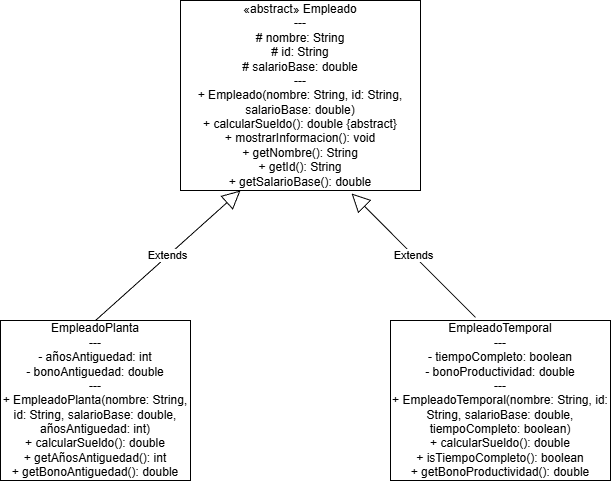

The diagram above was exported from draw.io. Its source (the exported page's mxGraphModel, read from the mxfile embedded in the PNG):
<mxGraphModel dx="827" dy="517" grid="1" gridSize="10" guides="1" tooltips="1" connect="1" arrows="1" fold="1" page="1" pageScale="1" pageWidth="827" pageHeight="1169" math="0" shadow="0">
  <root>
    <mxCell id="0" />
    <mxCell id="1" parent="0" />
    <mxCell id="O5MPbe6Dx881kDybvZm_-1" value="&lt;div&gt;«abstract» Empleado&lt;/div&gt;&lt;div&gt;---&lt;/div&gt;&lt;div&gt;# nombre: String&lt;/div&gt;&lt;div&gt;# id: String&lt;/div&gt;&lt;div&gt;# salarioBase: double&lt;/div&gt;&lt;div&gt;---&lt;/div&gt;&lt;div&gt;+ Empleado(nombre: String, id: String, salarioBase: double)&lt;/div&gt;&lt;div&gt;+ calcularSueldo(): double {abstract}&lt;/div&gt;&lt;div&gt;+ mostrarInformacion(): void&lt;/div&gt;&lt;div&gt;+ getNombre(): String&lt;/div&gt;&lt;div&gt;+ getId(): String&lt;/div&gt;&lt;div&gt;+ getSalarioBase(): double&lt;/div&gt;" style="rounded=0;whiteSpace=wrap;html=1;" vertex="1" parent="1">
      <mxGeometry x="310" y="40" width="240" height="190" as="geometry" />
    </mxCell>
    <mxCell id="O5MPbe6Dx881kDybvZm_-2" value="&lt;div&gt;EmpleadoPlanta&lt;/div&gt;&lt;div&gt;---&lt;/div&gt;&lt;div&gt;- añosAntiguedad: int&lt;/div&gt;&lt;div&gt;- bonoAntiguedad: double&lt;/div&gt;&lt;div&gt;---&lt;/div&gt;&lt;div&gt;+ EmpleadoPlanta(nombre: String, id: String, salarioBase: double, añosAntiguedad: int)&lt;/div&gt;&lt;div&gt;+ calcularSueldo(): double&lt;/div&gt;&lt;div&gt;+ getAñosAntiguedad(): int&lt;/div&gt;&lt;div&gt;+ getBonoAntiguedad(): double&lt;/div&gt;" style="rounded=0;whiteSpace=wrap;html=1;" vertex="1" parent="1">
      <mxGeometry x="130" y="360" width="190" height="160" as="geometry" />
    </mxCell>
    <mxCell id="O5MPbe6Dx881kDybvZm_-3" value="&lt;div&gt;EmpleadoTemporal&lt;/div&gt;&lt;div&gt;---&lt;/div&gt;&lt;div&gt;- tiempoCompleto: boolean&lt;/div&gt;&lt;div&gt;- bonoProductividad: double&lt;/div&gt;&lt;div&gt;---&lt;/div&gt;&lt;div&gt;+ EmpleadoTemporal(nombre: String, id: String, salarioBase: double, tiempoCompleto: boolean)&lt;/div&gt;&lt;div&gt;+ calcularSueldo(): double&lt;/div&gt;&lt;div&gt;+ isTiempoCompleto(): boolean&lt;/div&gt;&lt;div&gt;+ getBonoProductividad(): double&lt;/div&gt;" style="rounded=0;whiteSpace=wrap;html=1;" vertex="1" parent="1">
      <mxGeometry x="520" y="360" width="220" height="160" as="geometry" />
    </mxCell>
    <mxCell id="O5MPbe6Dx881kDybvZm_-4" value="Extends" style="endArrow=block;endSize=16;endFill=0;html=1;rounded=0;exitX=0.5;exitY=0;exitDx=0;exitDy=0;entryX=0.25;entryY=1;entryDx=0;entryDy=0;" edge="1" parent="1" source="O5MPbe6Dx881kDybvZm_-2" target="O5MPbe6Dx881kDybvZm_-1">
      <mxGeometry width="160" relative="1" as="geometry">
        <mxPoint x="220" y="340" as="sourcePoint" />
        <mxPoint x="380" y="340" as="targetPoint" />
      </mxGeometry>
    </mxCell>
    <mxCell id="O5MPbe6Dx881kDybvZm_-5" value="Extends" style="endArrow=block;endSize=16;endFill=0;html=1;rounded=0;entryX=0.713;entryY=1.016;entryDx=0;entryDy=0;entryPerimeter=0;exitX=0.386;exitY=-0.019;exitDx=0;exitDy=0;exitPerimeter=0;" edge="1" parent="1" source="O5MPbe6Dx881kDybvZm_-3" target="O5MPbe6Dx881kDybvZm_-1">
      <mxGeometry width="160" relative="1" as="geometry">
        <mxPoint x="380" y="330" as="sourcePoint" />
        <mxPoint x="540" y="330" as="targetPoint" />
      </mxGeometry>
    </mxCell>
  </root>
</mxGraphModel>